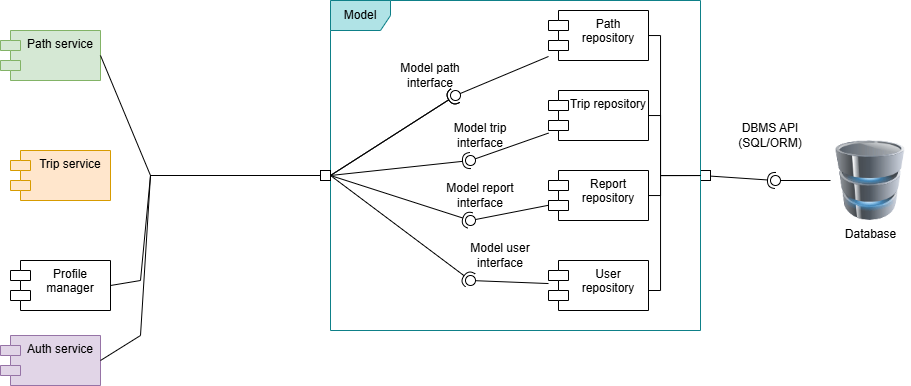

The diagram above was exported from draw.io. Its source (the exported page's mxGraphModel, read from the mxfile embedded in the PNG):
<mxGraphModel dx="1141" dy="626" grid="1" gridSize="10" guides="1" tooltips="1" connect="1" arrows="1" fold="1" page="0" pageScale="1" pageWidth="827" pageHeight="1169" math="0" shadow="0">
  <root>
    <mxCell id="0" />
    <mxCell id="1" parent="0" />
    <mxCell id="6q4AtjkGRoxGWU2QSCID-1" edge="1" parent="1" source="6q4AtjkGRoxGWU2QSCID-5" style="rounded=0;orthogonalLoop=1;jettySize=auto;html=1;endArrow=halfCircle;endFill=0;endSize=6;strokeWidth=1;sketch=0;exitX=1.001;exitY=0.56;exitDx=0;exitDy=0;exitPerimeter=0;" value="">
      <mxGeometry relative="1" as="geometry">
        <mxPoint x="1124.3700000000001" y="442.43999999999994" as="sourcePoint" />
        <mxPoint x="805" y="390" as="targetPoint" />
      </mxGeometry>
    </mxCell>
    <mxCell id="6q4AtjkGRoxGWU2QSCID-2" edge="1" parent="1" source="6q4AtjkGRoxGWU2QSCID-17" style="rounded=0;orthogonalLoop=1;jettySize=auto;html=1;endArrow=oval;endFill=0;sketch=0;sourcePerimeterSpacing=0;targetPerimeterSpacing=0;endSize=10;" value="">
      <mxGeometry relative="1" as="geometry">
        <mxPoint x="860" y="392.6190476190477" as="sourcePoint" />
        <mxPoint x="805" y="390" as="targetPoint" />
      </mxGeometry>
    </mxCell>
    <mxCell id="6q4AtjkGRoxGWU2QSCID-3" parent="1" style="text;html=1;whiteSpace=wrap;strokeColor=none;fillColor=none;align=center;verticalAlign=middle;rounded=0;" value="DBMS API&lt;br&gt;(SQL/ORM)" vertex="1">
      <mxGeometry height="30" width="60" x="770" y="330" as="geometry" />
    </mxCell>
    <mxCell id="6q4AtjkGRoxGWU2QSCID-27" edge="1" parent="1" source="6q4AtjkGRoxGWU2QSCID-5" style="edgeStyle=orthogonalEdgeStyle;rounded=0;orthogonalLoop=1;jettySize=auto;html=1;endArrow=none;endFill=0;" target="6q4AtjkGRoxGWU2QSCID-21">
      <mxGeometry relative="1" as="geometry">
        <Array as="points">
          <mxPoint x="690" y="385" />
          <mxPoint x="690" y="325" />
        </Array>
      </mxGeometry>
    </mxCell>
    <mxCell id="6q4AtjkGRoxGWU2QSCID-28" edge="1" parent="1" source="6q4AtjkGRoxGWU2QSCID-5" style="edgeStyle=orthogonalEdgeStyle;rounded=0;orthogonalLoop=1;jettySize=auto;html=1;endArrow=none;endFill=0;" target="6q4AtjkGRoxGWU2QSCID-20">
      <mxGeometry relative="1" as="geometry">
        <Array as="points">
          <mxPoint x="690" y="385" />
          <mxPoint x="690" y="245" />
        </Array>
      </mxGeometry>
    </mxCell>
    <mxCell id="6q4AtjkGRoxGWU2QSCID-5" parent="1" style="rounded=0;whiteSpace=wrap;html=1;" value="" vertex="1">
      <mxGeometry height="10" width="10" x="730" y="380" as="geometry" />
    </mxCell>
    <mxCell id="6q4AtjkGRoxGWU2QSCID-6" parent="1" style="shape=module;align=left;spacingLeft=20;align=center;verticalAlign=top;whiteSpace=wrap;html=1;fillColor=#e1d5e7;strokeColor=#9673a6;" value="Auth service" vertex="1">
      <mxGeometry height="50" width="100" x="30" y="545" as="geometry" />
    </mxCell>
    <mxCell id="6q4AtjkGRoxGWU2QSCID-7" parent="1" style="shape=module;align=left;spacingLeft=20;align=center;verticalAlign=top;whiteSpace=wrap;html=1;fillColor=#d5e8d4;strokeColor=#82b366;" value="Path service" vertex="1">
      <mxGeometry height="50" width="100" x="30" y="240" as="geometry" />
    </mxCell>
    <mxCell id="6q4AtjkGRoxGWU2QSCID-8" parent="1" style="shape=module;align=left;spacingLeft=20;align=center;verticalAlign=top;whiteSpace=wrap;html=1;fillColor=#ffe6cc;strokeColor=#d79b00;" value="Trip service" vertex="1">
      <mxGeometry height="50" width="100" x="40" y="360" as="geometry" />
    </mxCell>
    <mxCell id="6q4AtjkGRoxGWU2QSCID-9" parent="1" style="shape=module;align=left;spacingLeft=20;align=center;verticalAlign=top;whiteSpace=wrap;html=1;" value="Profile manager" vertex="1">
      <mxGeometry height="50" width="100" x="40" y="470" as="geometry" />
    </mxCell>
    <mxCell id="6q4AtjkGRoxGWU2QSCID-11" edge="1" parent="1" source="6q4AtjkGRoxGWU2QSCID-6" style="rounded=0;orthogonalLoop=1;jettySize=auto;html=1;endArrow=halfCircle;endFill=0;endSize=6;strokeWidth=1;sketch=0;exitX=1;exitY=0.5;exitDx=0;exitDy=0;entryX=0.28;entryY=0.827;entryDx=0;entryDy=0;entryPerimeter=0;" target="7T79hA2VhwfcE3zjHuDk-4" value="">
      <mxGeometry relative="1" as="geometry">
        <Array as="points">
          <mxPoint x="170" y="545" />
          <mxPoint x="180" y="385" />
          <mxPoint x="360" y="385" />
        </Array>
        <mxPoint x="140" y="490" as="sourcePoint" />
        <mxPoint x="240" y="400" as="targetPoint" />
      </mxGeometry>
    </mxCell>
    <mxCell id="6q4AtjkGRoxGWU2QSCID-13" edge="1" parent="1" source="6q4AtjkGRoxGWU2QSCID-7" style="rounded=0;orthogonalLoop=1;jettySize=auto;html=1;endArrow=halfCircle;endFill=0;endSize=6;strokeWidth=1;sketch=0;exitX=1;exitY=0.5;exitDx=0;exitDy=0;entryX=0.277;entryY=0.792;entryDx=0;entryDy=0;entryPerimeter=0;" target="7T79hA2VhwfcE3zjHuDk-4" value="">
      <mxGeometry relative="1" as="geometry">
        <Array as="points">
          <mxPoint x="180" y="385" />
          <mxPoint x="360" y="385" />
        </Array>
        <mxPoint x="210" y="400" as="sourcePoint" />
        <mxPoint x="240" y="400" as="targetPoint" />
      </mxGeometry>
    </mxCell>
    <mxCell id="6q4AtjkGRoxGWU2QSCID-17" parent="1" style="image;html=1;image=img/lib/clip_art/computers/Database_128x128.png" value="Database" vertex="1">
      <mxGeometry height="80" width="80" x="860" y="350" as="geometry" />
    </mxCell>
    <mxCell id="6q4AtjkGRoxGWU2QSCID-18" parent="1" style="shape=umlFrame;whiteSpace=wrap;html=1;pointerEvents=0;fillColor=#b0e3e6;strokeColor=#0e8088;" value="Model" vertex="1">
      <mxGeometry height="330" width="370" x="360" y="210" as="geometry" />
    </mxCell>
    <mxCell id="6q4AtjkGRoxGWU2QSCID-19" parent="1" style="shape=module;align=left;spacingLeft=20;align=center;verticalAlign=top;whiteSpace=wrap;html=1;" value="User repository" vertex="1">
      <mxGeometry height="50" width="100" x="578" y="470" as="geometry" />
    </mxCell>
    <mxCell id="6q4AtjkGRoxGWU2QSCID-20" parent="1" style="shape=module;align=left;spacingLeft=20;align=center;verticalAlign=top;whiteSpace=wrap;html=1;" value="Path repository" vertex="1">
      <mxGeometry height="50" width="100" x="578" y="220" as="geometry" />
    </mxCell>
    <mxCell id="6q4AtjkGRoxGWU2QSCID-21" parent="1" style="shape=module;align=left;spacingLeft=20;align=center;verticalAlign=top;whiteSpace=wrap;html=1;" value="Trip repository" vertex="1">
      <mxGeometry height="50" width="100" x="578" y="300" as="geometry" />
    </mxCell>
    <mxCell id="6q4AtjkGRoxGWU2QSCID-22" parent="1" style="shape=module;align=left;spacingLeft=20;align=center;verticalAlign=top;whiteSpace=wrap;html=1;" value="Report&lt;br&gt;repository" vertex="1">
      <mxGeometry height="50" width="100" x="578" y="380" as="geometry" />
    </mxCell>
    <mxCell id="6q4AtjkGRoxGWU2QSCID-24" edge="1" parent="1" source="6q4AtjkGRoxGWU2QSCID-5" style="edgeStyle=orthogonalEdgeStyle;rounded=0;orthogonalLoop=1;jettySize=auto;html=1;endArrow=none;endFill=0;exitX=0;exitY=0.5;exitDx=0;exitDy=0;" target="6q4AtjkGRoxGWU2QSCID-19">
      <mxGeometry relative="1" as="geometry">
        <Array as="points">
          <mxPoint x="690" y="385" />
          <mxPoint x="690" y="500" />
        </Array>
        <mxPoint x="800" y="450" as="sourcePoint" />
        <mxPoint x="710" y="455" as="targetPoint" />
      </mxGeometry>
    </mxCell>
    <mxCell id="6q4AtjkGRoxGWU2QSCID-26" edge="1" parent="1" source="6q4AtjkGRoxGWU2QSCID-5" style="edgeStyle=orthogonalEdgeStyle;rounded=0;orthogonalLoop=1;jettySize=auto;html=1;endArrow=none;endFill=0;exitX=0;exitY=0.5;exitDx=0;exitDy=0;" target="6q4AtjkGRoxGWU2QSCID-22">
      <mxGeometry relative="1" as="geometry">
        <Array as="points">
          <mxPoint x="690" y="385" />
          <mxPoint x="690" y="405" />
        </Array>
        <mxPoint x="800" y="440" as="sourcePoint" />
        <mxPoint x="690" y="530" as="targetPoint" />
      </mxGeometry>
    </mxCell>
    <mxCell id="7T79hA2VhwfcE3zjHuDk-3" edge="1" parent="1" source="6q4AtjkGRoxGWU2QSCID-20" style="rounded=0;orthogonalLoop=1;jettySize=auto;html=1;endArrow=oval;endFill=0;sketch=0;sourcePerimeterSpacing=0;targetPerimeterSpacing=0;endSize=10;entryX=0.045;entryY=0.49;entryDx=0;entryDy=0;entryPerimeter=0;" target="7T79hA2VhwfcE3zjHuDk-4" value="">
      <mxGeometry relative="1" as="geometry">
        <mxPoint x="260" y="525" as="sourcePoint" />
      </mxGeometry>
    </mxCell>
    <mxCell id="7T79hA2VhwfcE3zjHuDk-5" edge="1" parent="1" source="6q4AtjkGRoxGWU2QSCID-9" style="rounded=0;orthogonalLoop=1;jettySize=auto;html=1;endArrow=halfCircle;endFill=0;endSize=6;strokeWidth=1;sketch=0;exitX=1;exitY=0.5;exitDx=0;exitDy=0;" value="">
      <mxGeometry relative="1" as="geometry">
        <Array as="points">
          <mxPoint x="170" y="490" />
          <mxPoint x="180" y="385" />
          <mxPoint x="360" y="385" />
        </Array>
        <mxPoint x="140" y="495" as="sourcePoint" />
        <mxPoint x="500" y="370" as="targetPoint" />
      </mxGeometry>
    </mxCell>
    <mxCell id="7T79hA2VhwfcE3zjHuDk-4" parent="1" style="ellipse;whiteSpace=wrap;html=1;align=center;aspect=fixed;fillColor=none;strokeColor=none;resizable=0;perimeter=centerPerimeter;rotatable=0;allowArrows=0;points=[];outlineConnect=1;" value="" vertex="1">
      <mxGeometry height="10" width="10" x="480" y="300" as="geometry" />
    </mxCell>
    <mxCell id="7T79hA2VhwfcE3zjHuDk-8" parent="1" style="rounded=0;whiteSpace=wrap;html=1;" value="" vertex="1">
      <mxGeometry height="10" width="10" x="350" y="380" as="geometry" />
    </mxCell>
    <mxCell id="7T79hA2VhwfcE3zjHuDk-14" edge="1" parent="1" source="6q4AtjkGRoxGWU2QSCID-21" style="rounded=0;orthogonalLoop=1;jettySize=auto;html=1;endArrow=oval;endFill=0;sketch=0;sourcePerimeterSpacing=0;targetPerimeterSpacing=0;endSize=10;" value="">
      <mxGeometry relative="1" as="geometry">
        <mxPoint x="552" y="430" as="sourcePoint" />
        <mxPoint x="500" y="370" as="targetPoint" />
      </mxGeometry>
    </mxCell>
    <mxCell id="7T79hA2VhwfcE3zjHuDk-15" edge="1" parent="1" source="6q4AtjkGRoxGWU2QSCID-22" style="rounded=0;orthogonalLoop=1;jettySize=auto;html=1;endArrow=oval;endFill=0;sketch=0;sourcePerimeterSpacing=0;targetPerimeterSpacing=0;endSize=10;" value="">
      <mxGeometry relative="1" as="geometry">
        <mxPoint x="642" y="410" as="sourcePoint" />
        <mxPoint x="500" y="430" as="targetPoint" />
      </mxGeometry>
    </mxCell>
    <mxCell id="7T79hA2VhwfcE3zjHuDk-17" edge="1" parent="1" source="6q4AtjkGRoxGWU2QSCID-19" style="rounded=0;orthogonalLoop=1;jettySize=auto;html=1;endArrow=oval;endFill=0;sketch=0;sourcePerimeterSpacing=0;targetPerimeterSpacing=0;endSize=10;" value="">
      <mxGeometry relative="1" as="geometry">
        <mxPoint x="578" y="450" as="sourcePoint" />
        <mxPoint x="500" y="490" as="targetPoint" />
      </mxGeometry>
    </mxCell>
    <mxCell id="7T79hA2VhwfcE3zjHuDk-18" edge="1" parent="1" source="7T79hA2VhwfcE3zjHuDk-8" style="rounded=0;orthogonalLoop=1;jettySize=auto;html=1;endArrow=halfCircle;endFill=0;endSize=6;strokeWidth=1;sketch=0;exitX=1;exitY=0.5;exitDx=0;exitDy=0;" value="">
      <mxGeometry relative="1" as="geometry">
        <Array as="points" />
        <mxPoint x="370" y="430" as="sourcePoint" />
        <mxPoint x="500" y="490" as="targetPoint" />
      </mxGeometry>
    </mxCell>
    <mxCell id="7T79hA2VhwfcE3zjHuDk-20" edge="1" parent="1" source="7T79hA2VhwfcE3zjHuDk-8" style="rounded=0;orthogonalLoop=1;jettySize=auto;html=1;endArrow=halfCircle;endFill=0;endSize=6;strokeWidth=1;sketch=0;fontSize=12;curved=1;exitX=1;exitY=0.5;exitDx=0;exitDy=0;" value="">
      <mxGeometry relative="1" as="geometry">
        <mxPoint x="315" y="455" as="sourcePoint" />
        <mxPoint x="500" y="430" as="targetPoint" />
      </mxGeometry>
    </mxCell>
    <mxCell id="7T79hA2VhwfcE3zjHuDk-21" parent="1" style="ellipse;whiteSpace=wrap;html=1;align=center;aspect=fixed;fillColor=none;strokeColor=none;resizable=0;perimeter=centerPerimeter;rotatable=0;allowArrows=0;points=[];outlineConnect=1;" value="" vertex="1">
      <mxGeometry height="10" width="10" x="290" y="450" as="geometry" />
    </mxCell>
    <mxCell id="7T79hA2VhwfcE3zjHuDk-22" parent="1" style="text;html=1;whiteSpace=wrap;strokeColor=none;fillColor=none;align=center;verticalAlign=middle;rounded=0;" value="Model path interface" vertex="1">
      <mxGeometry height="30" width="80" x="420" y="270" as="geometry" />
    </mxCell>
    <mxCell id="7T79hA2VhwfcE3zjHuDk-23" parent="1" style="text;html=1;whiteSpace=wrap;strokeColor=none;fillColor=none;align=center;verticalAlign=middle;rounded=0;" value="Model trip interface" vertex="1">
      <mxGeometry height="30" width="80" x="470" y="330" as="geometry" />
    </mxCell>
    <mxCell id="7T79hA2VhwfcE3zjHuDk-24" parent="1" style="text;html=1;whiteSpace=wrap;strokeColor=none;fillColor=none;align=center;verticalAlign=middle;rounded=0;" value="Model report interface" vertex="1">
      <mxGeometry height="30" width="80" x="470" y="390" as="geometry" />
    </mxCell>
    <mxCell id="7T79hA2VhwfcE3zjHuDk-26" parent="1" style="text;html=1;whiteSpace=wrap;strokeColor=none;fillColor=none;align=center;verticalAlign=middle;rounded=0;" value="Model user&lt;br&gt;interface" vertex="1">
      <mxGeometry height="30" width="80" x="490" y="450" as="geometry" />
    </mxCell>
  </root>
</mxGraphModel>